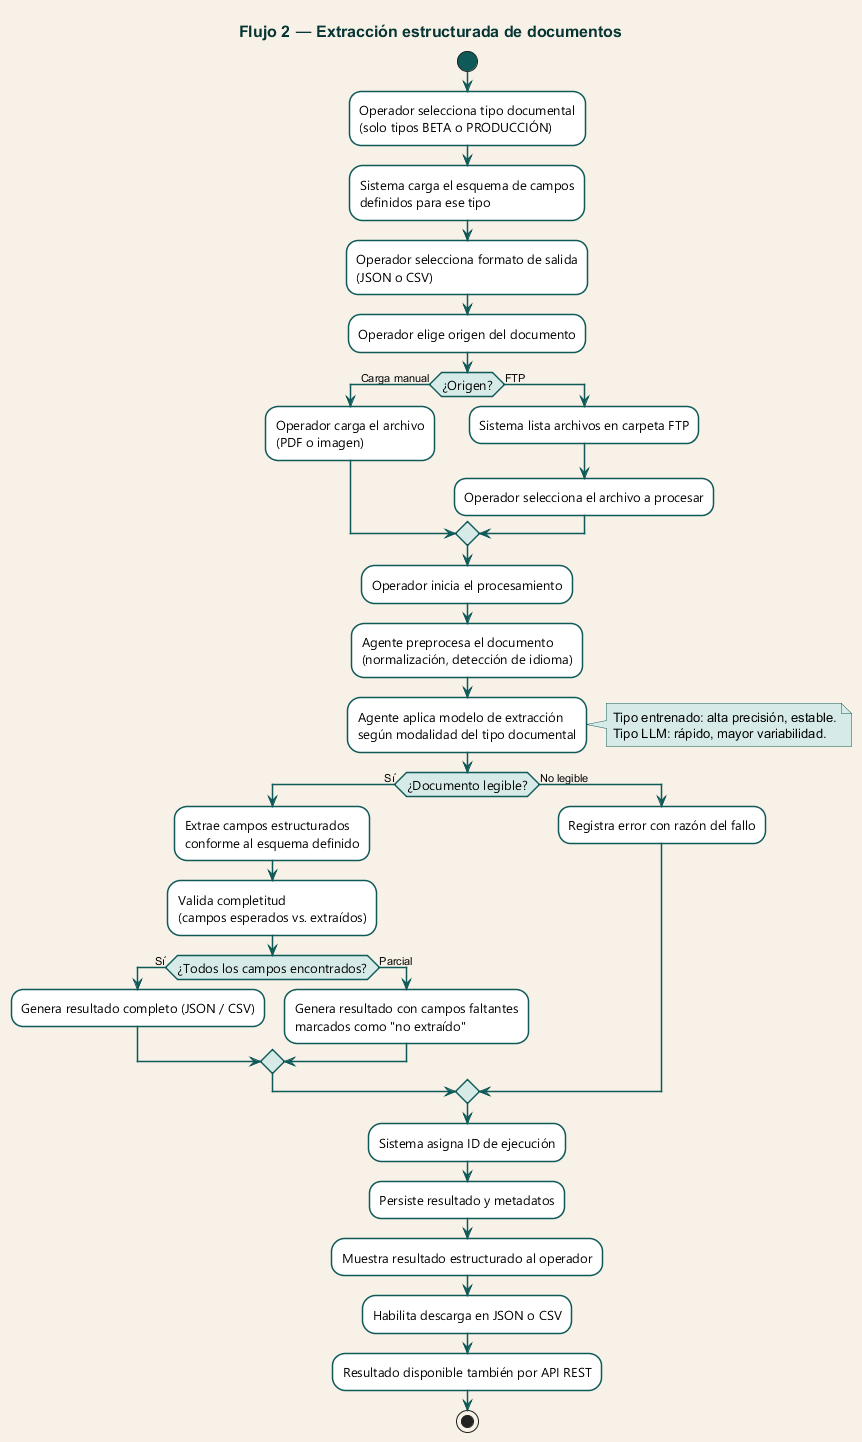

The diagram above was rendered by PlantUML. Its source (embedded in the PNG):
@startuml flujo-extraccion
skinparam backgroundColor #f7f1e7
skinparam activity {
  BackgroundColor #ffffff
  BorderColor #0f5a58
  BorderThickness 1.5
  FontSize 13
  FontName "Segoe UI"
  ArrowColor #0f5a58
  ArrowFontSize 11
  StartColor #0f5a58
  EndColor #073534
  DiamondBackgroundColor #d6ebe8
  DiamondBorderColor #0f5a58
}
skinparam note {
  BackgroundColor #d6ebe8
  BorderColor #0f5a58
}
skinparam title {
  FontSize 16
  FontStyle bold
  FontColor #073534
}

title Flujo 2 — Extracción estructurada de documentos

start
:Operador selecciona tipo documental\n(solo tipos BETA o PRODUCCIÓN);
:Sistema carga el esquema de campos\ndefinidos para ese tipo;
:Operador selecciona formato de salida\n(JSON o CSV);
:Operador elige origen del documento;

if (¿Origen?) then (Carga manual)
  :Operador carga el archivo\n(PDF o imagen);
else (FTP)
  :Sistema lista archivos en carpeta FTP;
  :Operador selecciona el archivo a procesar;
endif

:Operador inicia el procesamiento;
:Agente preprocesa el documento\n(normalización, detección de idioma);
:Agente aplica modelo de extracción\nsegún modalidad del tipo documental;
note right
  Tipo entrenado: alta precisión, estable.
  Tipo LLM: rápido, mayor variabilidad.
end note

if (¿Documento legible?) then (Sí)
  :Extrae campos estructurados\nconforme al esquema definido;
  :Valida completitud\n(campos esperados vs. extraídos);
  if (¿Todos los campos encontrados?) then (Sí)
    :Genera resultado completo (JSON / CSV);
  else (Parcial)
    :Genera resultado con campos faltantes\nmarcados como "no extraído";
  endif
else (No legible)
  :Registra error con razón del fallo;
endif

:Sistema asigna ID de ejecución;
:Persiste resultado y metadatos;
:Muestra resultado estructurado al operador;
:Habilita descarga en JSON o CSV;
:Resultado disponible también por API REST;
stop

@enduml